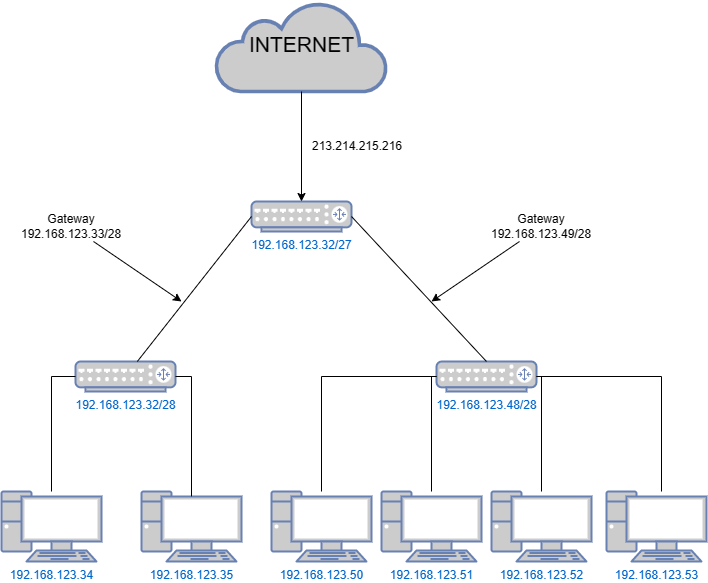

The diagram above was exported from draw.io. Its source (the exported page's mxGraphModel, read from the mxfile embedded in the PNG):
<mxGraphModel dx="1395" dy="630" grid="1" gridSize="10" guides="1" tooltips="1" connect="1" arrows="1" fold="1" page="1" pageScale="1" pageWidth="827" pageHeight="1169" math="0" shadow="0">
  <root>
    <mxCell id="0" />
    <mxCell id="1" parent="0" />
    <mxCell id="xzbl8LDllWu5ezUJa9Gy-1" value="&lt;p style=&quot;line-height: 189%;&quot;&gt;&lt;font color=&quot;#000000&quot; style=&quot;font-size: 21px;&quot;&gt;INTERNET&lt;/font&gt;&lt;/p&gt;" style="html=1;outlineConnect=0;fillColor=#CCCCCC;strokeColor=#6881B3;gradientColor=none;gradientDirection=north;strokeWidth=2;shape=mxgraph.networks.cloud;fontColor=#ffffff;" parent="1" vertex="1">
      <mxGeometry x="284.5" y="90" width="171" height="90" as="geometry" />
    </mxCell>
    <mxCell id="xzbl8LDllWu5ezUJa9Gy-2" value="192.168.123.32/27" style="fontColor=#0066CC;verticalAlign=top;verticalLabelPosition=bottom;labelPosition=center;align=center;html=1;outlineConnect=0;fillColor=#CCCCCC;strokeColor=#6881B3;gradientColor=none;gradientDirection=north;strokeWidth=2;shape=mxgraph.networks.router;" parent="1" vertex="1">
      <mxGeometry x="320" y="290" width="100" height="30" as="geometry" />
    </mxCell>
    <mxCell id="xzbl8LDllWu5ezUJa9Gy-4" value="192.168.123.32/28" style="fontColor=#0066CC;verticalAlign=top;verticalLabelPosition=bottom;labelPosition=center;align=center;html=1;outlineConnect=0;fillColor=#CCCCCC;strokeColor=#6881B3;gradientColor=none;gradientDirection=north;strokeWidth=2;shape=mxgraph.networks.router;" parent="1" vertex="1">
      <mxGeometry x="144" y="450" width="100" height="30" as="geometry" />
    </mxCell>
    <mxCell id="xzbl8LDllWu5ezUJa9Gy-5" value="192.168.123.48/28" style="fontColor=#0066CC;verticalAlign=top;verticalLabelPosition=bottom;labelPosition=center;align=center;html=1;outlineConnect=0;fillColor=#CCCCCC;strokeColor=#6881B3;gradientColor=none;gradientDirection=north;strokeWidth=2;shape=mxgraph.networks.router;" parent="1" vertex="1">
      <mxGeometry x="505" y="450" width="100" height="30" as="geometry" />
    </mxCell>
    <mxCell id="xzbl8LDllWu5ezUJa9Gy-6" value="192.168.123.34" style="fontColor=#0066CC;verticalAlign=top;verticalLabelPosition=bottom;labelPosition=center;align=center;html=1;outlineConnect=0;fillColor=#CCCCCC;strokeColor=#6881B3;gradientColor=none;gradientDirection=north;strokeWidth=2;shape=mxgraph.networks.pc;" parent="1" vertex="1">
      <mxGeometry x="70" y="580" width="100" height="70" as="geometry" />
    </mxCell>
    <mxCell id="xzbl8LDllWu5ezUJa9Gy-7" value="192.168.123.35" style="fontColor=#0066CC;verticalAlign=top;verticalLabelPosition=bottom;labelPosition=center;align=center;html=1;outlineConnect=0;fillColor=#CCCCCC;strokeColor=#6881B3;gradientColor=none;gradientDirection=north;strokeWidth=2;shape=mxgraph.networks.pc;" parent="1" vertex="1">
      <mxGeometry x="210" y="580" width="100" height="70" as="geometry" />
    </mxCell>
    <mxCell id="xzbl8LDllWu5ezUJa9Gy-8" value="192.168.123.52" style="fontColor=#0066CC;verticalAlign=top;verticalLabelPosition=bottom;labelPosition=center;align=center;html=1;outlineConnect=0;fillColor=#CCCCCC;strokeColor=#6881B3;gradientColor=none;gradientDirection=north;strokeWidth=2;shape=mxgraph.networks.pc;" parent="1" vertex="1">
      <mxGeometry x="560" y="580" width="100" height="70" as="geometry" />
    </mxCell>
    <mxCell id="xzbl8LDllWu5ezUJa9Gy-9" value="192.168.123.51" style="fontColor=#0066CC;verticalAlign=top;verticalLabelPosition=bottom;labelPosition=center;align=center;html=1;outlineConnect=0;fillColor=#CCCCCC;strokeColor=#6881B3;gradientColor=none;gradientDirection=north;strokeWidth=2;shape=mxgraph.networks.pc;" parent="1" vertex="1">
      <mxGeometry x="450" y="580" width="100" height="70" as="geometry" />
    </mxCell>
    <mxCell id="xzbl8LDllWu5ezUJa9Gy-10" value="192.168.123.50" style="fontColor=#0066CC;verticalAlign=top;verticalLabelPosition=bottom;labelPosition=center;align=center;html=1;outlineConnect=0;fillColor=#CCCCCC;strokeColor=#6881B3;gradientColor=none;gradientDirection=north;strokeWidth=2;shape=mxgraph.networks.pc;" parent="1" vertex="1">
      <mxGeometry x="340" y="580" width="100" height="70" as="geometry" />
    </mxCell>
    <mxCell id="xzbl8LDllWu5ezUJa9Gy-11" value="192.168.123.53" style="fontColor=#0066CC;verticalAlign=top;verticalLabelPosition=bottom;labelPosition=center;align=center;html=1;outlineConnect=0;fillColor=#CCCCCC;strokeColor=#6881B3;gradientColor=none;gradientDirection=north;strokeWidth=2;shape=mxgraph.networks.pc;" parent="1" vertex="1">
      <mxGeometry x="675" y="580" width="100" height="70" as="geometry" />
    </mxCell>
    <mxCell id="xzbl8LDllWu5ezUJa9Gy-12" value="" style="endArrow=classic;html=1;rounded=0;entryX=0.5;entryY=0;entryDx=0;entryDy=0;entryPerimeter=0;" parent="1" source="xzbl8LDllWu5ezUJa9Gy-1" target="xzbl8LDllWu5ezUJa9Gy-2" edge="1">
      <mxGeometry width="50" height="50" relative="1" as="geometry">
        <mxPoint x="390" y="390" as="sourcePoint" />
        <mxPoint x="440" y="340" as="targetPoint" />
      </mxGeometry>
    </mxCell>
    <mxCell id="xzbl8LDllWu5ezUJa9Gy-14" value="" style="endArrow=classic;html=1;rounded=0;" parent="1" source="JI-QvAgXhaP7LyOH9Z8g-2" edge="1">
      <mxGeometry width="50" height="50" relative="1" as="geometry">
        <mxPoint x="370" y="320" as="sourcePoint" />
        <mxPoint x="500" y="390" as="targetPoint" />
        <Array as="points" />
      </mxGeometry>
    </mxCell>
    <mxCell id="xzbl8LDllWu5ezUJa9Gy-15" value="" style="endArrow=classic;html=1;rounded=0;" parent="1" source="JI-QvAgXhaP7LyOH9Z8g-1" edge="1">
      <mxGeometry width="50" height="50" relative="1" as="geometry">
        <mxPoint x="390" y="390" as="sourcePoint" />
        <mxPoint x="250" y="390" as="targetPoint" />
        <Array as="points" />
      </mxGeometry>
    </mxCell>
    <mxCell id="xzbl8LDllWu5ezUJa9Gy-21" value="213.214.215.216" style="text;html=1;strokeColor=none;fillColor=none;align=center;verticalAlign=middle;whiteSpace=wrap;rounded=0;" parent="1" vertex="1">
      <mxGeometry x="395.5" y="220" width="60" height="30" as="geometry" />
    </mxCell>
    <mxCell id="JI-QvAgXhaP7LyOH9Z8g-1" value="Gateway&lt;br&gt;192.168.123.33/28" style="text;html=1;strokeColor=none;fillColor=none;align=center;verticalAlign=middle;whiteSpace=wrap;rounded=0;" vertex="1" parent="1">
      <mxGeometry x="110" y="300" width="60" height="30" as="geometry" />
    </mxCell>
    <mxCell id="JI-QvAgXhaP7LyOH9Z8g-2" value="Gateway&lt;br&gt;192.168.123.49/28" style="text;html=1;strokeColor=none;fillColor=none;align=center;verticalAlign=middle;whiteSpace=wrap;rounded=0;" vertex="1" parent="1">
      <mxGeometry x="580" y="300" width="60" height="30" as="geometry" />
    </mxCell>
    <mxCell id="JI-QvAgXhaP7LyOH9Z8g-3" value="" style="endArrow=none;html=1;rounded=0;entryX=0;entryY=0.5;entryDx=0;entryDy=0;entryPerimeter=0;" edge="1" parent="1" source="xzbl8LDllWu5ezUJa9Gy-4" target="xzbl8LDllWu5ezUJa9Gy-2">
      <mxGeometry width="50" height="50" relative="1" as="geometry">
        <mxPoint x="590" y="500" as="sourcePoint" />
        <mxPoint x="640" y="450" as="targetPoint" />
      </mxGeometry>
    </mxCell>
    <mxCell id="JI-QvAgXhaP7LyOH9Z8g-5" value="" style="endArrow=none;html=1;rounded=0;entryX=1;entryY=0.5;entryDx=0;entryDy=0;entryPerimeter=0;exitX=0.5;exitY=0;exitDx=0;exitDy=0;exitPerimeter=0;" edge="1" parent="1" source="xzbl8LDllWu5ezUJa9Gy-5" target="xzbl8LDllWu5ezUJa9Gy-2">
      <mxGeometry width="50" height="50" relative="1" as="geometry">
        <mxPoint x="590" y="500" as="sourcePoint" />
        <mxPoint x="640" y="450" as="targetPoint" />
      </mxGeometry>
    </mxCell>
    <mxCell id="JI-QvAgXhaP7LyOH9Z8g-6" value="" style="endArrow=none;html=1;rounded=0;entryX=1;entryY=0.5;entryDx=0;entryDy=0;entryPerimeter=0;exitX=0.5;exitY=0.07;exitDx=0;exitDy=0;exitPerimeter=0;" edge="1" parent="1" source="xzbl8LDllWu5ezUJa9Gy-7" target="xzbl8LDllWu5ezUJa9Gy-4">
      <mxGeometry width="50" height="50" relative="1" as="geometry">
        <mxPoint x="590" y="500" as="sourcePoint" />
        <mxPoint x="640" y="450" as="targetPoint" />
        <Array as="points">
          <mxPoint x="260" y="465" />
        </Array>
      </mxGeometry>
    </mxCell>
    <mxCell id="JI-QvAgXhaP7LyOH9Z8g-7" value="" style="endArrow=none;html=1;rounded=0;entryX=0;entryY=0.5;entryDx=0;entryDy=0;entryPerimeter=0;" edge="1" parent="1" source="xzbl8LDllWu5ezUJa9Gy-6" target="xzbl8LDllWu5ezUJa9Gy-4">
      <mxGeometry width="50" height="50" relative="1" as="geometry">
        <mxPoint x="590" y="500" as="sourcePoint" />
        <mxPoint x="640" y="450" as="targetPoint" />
        <Array as="points">
          <mxPoint x="120" y="465" />
        </Array>
      </mxGeometry>
    </mxCell>
    <mxCell id="JI-QvAgXhaP7LyOH9Z8g-8" value="" style="endArrow=none;html=1;rounded=0;entryX=0;entryY=0.5;entryDx=0;entryDy=0;entryPerimeter=0;" edge="1" parent="1" source="xzbl8LDllWu5ezUJa9Gy-10" target="xzbl8LDllWu5ezUJa9Gy-5">
      <mxGeometry width="50" height="50" relative="1" as="geometry">
        <mxPoint x="590" y="500" as="sourcePoint" />
        <mxPoint x="640" y="450" as="targetPoint" />
        <Array as="points">
          <mxPoint x="390" y="465" />
        </Array>
      </mxGeometry>
    </mxCell>
    <mxCell id="JI-QvAgXhaP7LyOH9Z8g-9" value="" style="endArrow=none;html=1;rounded=0;entryX=1;entryY=0.5;entryDx=0;entryDy=0;entryPerimeter=0;" edge="1" parent="1" target="xzbl8LDllWu5ezUJa9Gy-5">
      <mxGeometry width="50" height="50" relative="1" as="geometry">
        <mxPoint x="730" y="580" as="sourcePoint" />
        <mxPoint x="640" y="450" as="targetPoint" />
        <Array as="points">
          <mxPoint x="730" y="465" />
        </Array>
      </mxGeometry>
    </mxCell>
    <mxCell id="JI-QvAgXhaP7LyOH9Z8g-10" value="" style="endArrow=none;html=1;rounded=0;entryX=1;entryY=0.5;entryDx=0;entryDy=0;entryPerimeter=0;" edge="1" parent="1" source="xzbl8LDllWu5ezUJa9Gy-8" target="xzbl8LDllWu5ezUJa9Gy-5">
      <mxGeometry width="50" height="50" relative="1" as="geometry">
        <mxPoint x="590" y="500" as="sourcePoint" />
        <mxPoint x="640" y="450" as="targetPoint" />
        <Array as="points">
          <mxPoint x="610" y="465" />
        </Array>
      </mxGeometry>
    </mxCell>
    <mxCell id="JI-QvAgXhaP7LyOH9Z8g-11" value="" style="endArrow=none;html=1;rounded=0;entryX=0;entryY=0.5;entryDx=0;entryDy=0;entryPerimeter=0;" edge="1" parent="1" source="xzbl8LDllWu5ezUJa9Gy-9" target="xzbl8LDllWu5ezUJa9Gy-5">
      <mxGeometry width="50" height="50" relative="1" as="geometry">
        <mxPoint x="590" y="500" as="sourcePoint" />
        <mxPoint x="640" y="450" as="targetPoint" />
        <Array as="points">
          <mxPoint x="500" y="465" />
        </Array>
      </mxGeometry>
    </mxCell>
  </root>
</mxGraphModel>